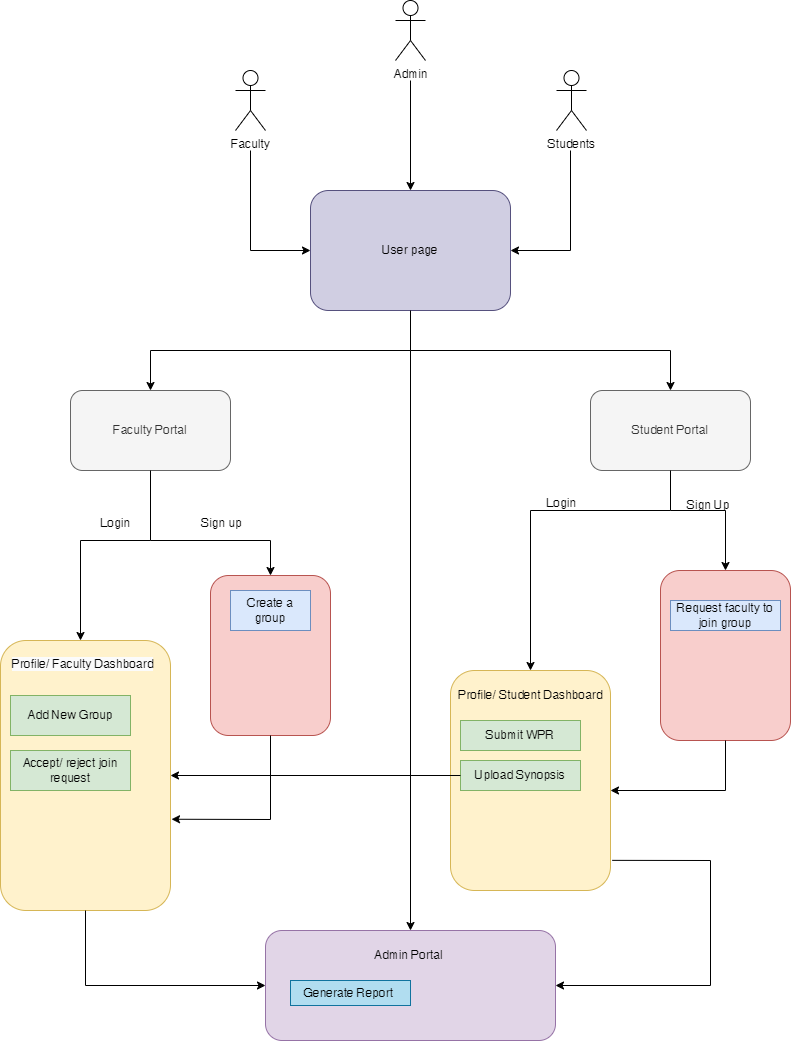

The diagram above was exported from draw.io. Its source (the exported page's mxGraphModel, read from the mxfile embedded in the PNG):
<mxGraphModel dx="1600" dy="851" grid="1" gridSize="10" guides="1" tooltips="1" connect="1" arrows="1" fold="1" page="1" pageScale="1" pageWidth="850" pageHeight="1100" math="0" shadow="0">
  <root>
    <mxCell id="0" />
    <mxCell id="1" parent="0" />
    <mxCell id="GnyDyNEPzILNHRuRyq_0-1" value="User page" style="rounded=1;whiteSpace=wrap;html=1;fillColor=#d0cee2;strokeColor=#56517e;" parent="1" vertex="1">
      <mxGeometry x="320" y="220" width="200" height="120" as="geometry" />
    </mxCell>
    <mxCell id="GnyDyNEPzILNHRuRyq_0-3" value="Admin" style="shape=umlActor;verticalLabelPosition=bottom;verticalAlign=top;html=1;outlineConnect=0;" parent="1" vertex="1">
      <mxGeometry x="405" y="30" width="30" height="60" as="geometry" />
    </mxCell>
    <mxCell id="GnyDyNEPzILNHRuRyq_0-10" value="Students" style="shape=umlActor;verticalLabelPosition=bottom;verticalAlign=top;html=1;outlineConnect=0;" parent="1" vertex="1">
      <mxGeometry x="566" y="100" width="30" height="60" as="geometry" />
    </mxCell>
    <mxCell id="GnyDyNEPzILNHRuRyq_0-11" value="" style="endArrow=classic;html=1;rounded=0;entryX=0.5;entryY=0;entryDx=0;entryDy=0;" parent="1" target="GnyDyNEPzILNHRuRyq_0-1" edge="1">
      <mxGeometry width="50" height="50" relative="1" as="geometry">
        <mxPoint x="420" y="110" as="sourcePoint" />
        <mxPoint x="440" y="130" as="targetPoint" />
      </mxGeometry>
    </mxCell>
    <mxCell id="GnyDyNEPzILNHRuRyq_0-12" value="" style="endArrow=classic;html=1;rounded=0;entryX=0;entryY=0.5;entryDx=0;entryDy=0;" parent="1" target="GnyDyNEPzILNHRuRyq_0-1" edge="1">
      <mxGeometry width="50" height="50" relative="1" as="geometry">
        <mxPoint x="260" y="180" as="sourcePoint" />
        <mxPoint x="260" y="310" as="targetPoint" />
        <Array as="points">
          <mxPoint x="260" y="280" />
        </Array>
      </mxGeometry>
    </mxCell>
    <mxCell id="GnyDyNEPzILNHRuRyq_0-13" value="" style="endArrow=classic;html=1;rounded=0;entryX=1;entryY=0.5;entryDx=0;entryDy=0;" parent="1" target="GnyDyNEPzILNHRuRyq_0-1" edge="1">
      <mxGeometry width="50" height="50" relative="1" as="geometry">
        <mxPoint x="580" y="180" as="sourcePoint" />
        <mxPoint x="440" y="170" as="targetPoint" />
        <Array as="points">
          <mxPoint x="580" y="280" />
        </Array>
      </mxGeometry>
    </mxCell>
    <mxCell id="GnyDyNEPzILNHRuRyq_0-14" value="Faculty Portal" style="rounded=1;whiteSpace=wrap;html=1;fillColor=#f5f5f5;fontColor=#333333;strokeColor=#666666;" parent="1" vertex="1">
      <mxGeometry x="80" y="420" width="160" height="80" as="geometry" />
    </mxCell>
    <mxCell id="GnyDyNEPzILNHRuRyq_0-15" value="Student Portal" style="rounded=1;whiteSpace=wrap;html=1;fillColor=#f5f5f5;fontColor=#333333;strokeColor=#666666;" parent="1" vertex="1">
      <mxGeometry x="600" y="420" width="160" height="80" as="geometry" />
    </mxCell>
    <mxCell id="GnyDyNEPzILNHRuRyq_0-17" value="" style="endArrow=classic;html=1;rounded=0;entryX=0.5;entryY=0;entryDx=0;entryDy=0;" parent="1" target="GnyDyNEPzILNHRuRyq_0-14" edge="1">
      <mxGeometry width="50" height="50" relative="1" as="geometry">
        <mxPoint x="420" y="340" as="sourcePoint" />
        <mxPoint x="470" y="290" as="targetPoint" />
        <Array as="points">
          <mxPoint x="420" y="380" />
          <mxPoint x="160" y="380" />
        </Array>
      </mxGeometry>
    </mxCell>
    <mxCell id="GnyDyNEPzILNHRuRyq_0-18" value="" style="endArrow=classic;html=1;rounded=0;entryX=0.5;entryY=0;entryDx=0;entryDy=0;" parent="1" target="GnyDyNEPzILNHRuRyq_0-15" edge="1">
      <mxGeometry width="50" height="50" relative="1" as="geometry">
        <mxPoint x="420" y="380" as="sourcePoint" />
        <mxPoint x="470" y="290" as="targetPoint" />
        <Array as="points">
          <mxPoint x="680" y="380" />
        </Array>
      </mxGeometry>
    </mxCell>
    <mxCell id="GnyDyNEPzILNHRuRyq_0-20" value="" style="rounded=1;whiteSpace=wrap;html=1;fillColor=#fff2cc;strokeColor=#d6b656;" parent="1" vertex="1">
      <mxGeometry x="460" y="700" width="160" height="220" as="geometry" />
    </mxCell>
    <mxCell id="GnyDyNEPzILNHRuRyq_0-21" value="" style="rounded=1;whiteSpace=wrap;html=1;fillColor=#f8cecc;strokeColor=#b85450;" parent="1" vertex="1">
      <mxGeometry x="670" y="600" width="130" height="170" as="geometry" />
    </mxCell>
    <mxCell id="GnyDyNEPzILNHRuRyq_0-22" value="" style="endArrow=classic;html=1;rounded=0;exitX=0.5;exitY=1;exitDx=0;exitDy=0;entryX=0.5;entryY=0;entryDx=0;entryDy=0;" parent="1" source="GnyDyNEPzILNHRuRyq_0-15" target="GnyDyNEPzILNHRuRyq_0-21" edge="1">
      <mxGeometry width="50" height="50" relative="1" as="geometry">
        <mxPoint x="630" y="560" as="sourcePoint" />
        <mxPoint x="730" y="570" as="targetPoint" />
        <Array as="points">
          <mxPoint x="680" y="540" />
          <mxPoint x="735" y="540" />
        </Array>
      </mxGeometry>
    </mxCell>
    <mxCell id="GnyDyNEPzILNHRuRyq_0-23" value="Sign Up&amp;nbsp;" style="text;html=1;align=center;verticalAlign=middle;whiteSpace=wrap;rounded=0;" parent="1" vertex="1">
      <mxGeometry x="690" y="520" width="60" height="30" as="geometry" />
    </mxCell>
    <mxCell id="ER1tx5nxKklLB9XoCXsS-2" value="Request faculty to join group" style="rounded=0;whiteSpace=wrap;html=1;fillColor=#dae8fc;strokeColor=#6c8ebf;" vertex="1" parent="1">
      <mxGeometry x="680" y="630" width="110" height="30" as="geometry" />
    </mxCell>
    <mxCell id="ER1tx5nxKklLB9XoCXsS-3" value="" style="endArrow=classic;html=1;rounded=0;entryX=0.5;entryY=0;entryDx=0;entryDy=0;" edge="1" parent="1" target="GnyDyNEPzILNHRuRyq_0-20">
      <mxGeometry width="50" height="50" relative="1" as="geometry">
        <mxPoint x="680" y="540" as="sourcePoint" />
        <mxPoint x="550" y="680" as="targetPoint" />
        <Array as="points">
          <mxPoint x="540" y="540" />
        </Array>
      </mxGeometry>
    </mxCell>
    <mxCell id="ER1tx5nxKklLB9XoCXsS-4" value="Login" style="text;html=1;align=center;verticalAlign=middle;resizable=0;points=[];autosize=1;strokeColor=none;fillColor=none;" vertex="1" parent="1">
      <mxGeometry x="546" y="518" width="50" height="30" as="geometry" />
    </mxCell>
    <mxCell id="ER1tx5nxKklLB9XoCXsS-7" value="" style="endArrow=classic;html=1;rounded=0;exitX=0.5;exitY=1;exitDx=0;exitDy=0;" edge="1" parent="1" source="GnyDyNEPzILNHRuRyq_0-21">
      <mxGeometry width="50" height="50" relative="1" as="geometry">
        <mxPoint x="640" y="770" as="sourcePoint" />
        <mxPoint x="620" y="820" as="targetPoint" />
        <Array as="points">
          <mxPoint x="735" y="820" />
        </Array>
      </mxGeometry>
    </mxCell>
    <mxCell id="ER1tx5nxKklLB9XoCXsS-8" value="Profile/ Student Dashboard" style="text;html=1;align=center;verticalAlign=middle;resizable=0;points=[];autosize=1;strokeColor=none;fillColor=none;" vertex="1" parent="1">
      <mxGeometry x="455" y="710" width="170" height="30" as="geometry" />
    </mxCell>
    <mxCell id="ER1tx5nxKklLB9XoCXsS-9" value="Submit WPR" style="rounded=0;whiteSpace=wrap;html=1;fillColor=#d5e8d4;strokeColor=#82b366;" vertex="1" parent="1">
      <mxGeometry x="470" y="750" width="120" height="30" as="geometry" />
    </mxCell>
    <mxCell id="ER1tx5nxKklLB9XoCXsS-11" value="Upload Synopsis" style="rounded=0;whiteSpace=wrap;html=1;fillColor=#d5e8d4;strokeColor=#82b366;" vertex="1" parent="1">
      <mxGeometry x="470" y="790" width="120" height="30" as="geometry" />
    </mxCell>
    <mxCell id="ER1tx5nxKklLB9XoCXsS-12" value="" style="rounded=1;whiteSpace=wrap;html=1;fillColor=#f8cecc;strokeColor=#b85450;" vertex="1" parent="1">
      <mxGeometry x="220" y="605" width="120" height="160" as="geometry" />
    </mxCell>
    <mxCell id="ER1tx5nxKklLB9XoCXsS-13" value="" style="rounded=1;whiteSpace=wrap;html=1;fillColor=#fff2cc;strokeColor=#d6b656;" vertex="1" parent="1">
      <mxGeometry x="10" y="670" width="170" height="270" as="geometry" />
    </mxCell>
    <mxCell id="ER1tx5nxKklLB9XoCXsS-14" value="" style="endArrow=classic;html=1;rounded=0;exitX=0.5;exitY=1;exitDx=0;exitDy=0;entryX=0.5;entryY=0;entryDx=0;entryDy=0;" edge="1" parent="1" source="GnyDyNEPzILNHRuRyq_0-14" target="ER1tx5nxKklLB9XoCXsS-12">
      <mxGeometry width="50" height="50" relative="1" as="geometry">
        <mxPoint x="220" y="540" as="sourcePoint" />
        <mxPoint x="420" y="640" as="targetPoint" />
        <Array as="points">
          <mxPoint x="160" y="570" />
          <mxPoint x="280" y="570" />
        </Array>
      </mxGeometry>
    </mxCell>
    <mxCell id="ER1tx5nxKklLB9XoCXsS-15" value="" style="endArrow=classic;html=1;rounded=0;" edge="1" parent="1">
      <mxGeometry width="50" height="50" relative="1" as="geometry">
        <mxPoint x="160" y="570" as="sourcePoint" />
        <mxPoint x="90" y="670" as="targetPoint" />
        <Array as="points">
          <mxPoint x="90" y="570" />
        </Array>
      </mxGeometry>
    </mxCell>
    <mxCell id="ER1tx5nxKklLB9XoCXsS-16" value="" style="endArrow=classic;html=1;rounded=0;exitX=0.5;exitY=1;exitDx=0;exitDy=0;entryX=1.006;entryY=0.662;entryDx=0;entryDy=0;entryPerimeter=0;" edge="1" parent="1" source="ER1tx5nxKklLB9XoCXsS-12" target="ER1tx5nxKklLB9XoCXsS-13">
      <mxGeometry width="50" height="50" relative="1" as="geometry">
        <mxPoint x="510" y="750" as="sourcePoint" />
        <mxPoint x="280" y="860" as="targetPoint" />
        <Array as="points">
          <mxPoint x="280" y="849" />
        </Array>
      </mxGeometry>
    </mxCell>
    <mxCell id="ER1tx5nxKklLB9XoCXsS-17" value="Sign up" style="text;html=1;align=center;verticalAlign=middle;resizable=0;points=[];autosize=1;strokeColor=none;fillColor=none;" vertex="1" parent="1">
      <mxGeometry x="201" y="538" width="60" height="30" as="geometry" />
    </mxCell>
    <mxCell id="ER1tx5nxKklLB9XoCXsS-19" value="Login" style="text;html=1;align=center;verticalAlign=middle;resizable=0;points=[];autosize=1;strokeColor=none;fillColor=none;" vertex="1" parent="1">
      <mxGeometry x="100" y="538" width="50" height="30" as="geometry" />
    </mxCell>
    <mxCell id="ER1tx5nxKklLB9XoCXsS-20" value="Create a group" style="rounded=0;whiteSpace=wrap;html=1;fillColor=#dae8fc;strokeColor=#6c8ebf;" vertex="1" parent="1">
      <mxGeometry x="240" y="620" width="80" height="40" as="geometry" />
    </mxCell>
    <mxCell id="ER1tx5nxKklLB9XoCXsS-21" value="&lt;span style=&quot;color: rgb(0, 0, 0); font-family: Helvetica; font-size: 12px; font-style: normal; font-variant-ligatures: normal; font-variant-caps: normal; font-weight: 400; letter-spacing: normal; orphans: 2; text-align: center; text-indent: 0px; text-transform: none; widows: 2; word-spacing: 0px; -webkit-text-stroke-width: 0px; white-space: nowrap; background-color: rgb(251, 251, 251); text-decoration-thickness: initial; text-decoration-style: initial; text-decoration-color: initial; display: inline !important; float: none;&quot;&gt;Profile/ Faculty Dashboard&lt;/span&gt;" style="text;whiteSpace=wrap;html=1;" vertex="1" parent="1">
      <mxGeometry x="20" y="680" width="180" height="40" as="geometry" />
    </mxCell>
    <mxCell id="ER1tx5nxKklLB9XoCXsS-22" value="Add New Group" style="rounded=0;whiteSpace=wrap;html=1;fillColor=#d5e8d4;strokeColor=#82b366;" vertex="1" parent="1">
      <mxGeometry x="20" y="725" width="120" height="40" as="geometry" />
    </mxCell>
    <mxCell id="ER1tx5nxKklLB9XoCXsS-23" value="Accept/ reject join request" style="rounded=0;whiteSpace=wrap;html=1;fillColor=#d5e8d4;strokeColor=#82b366;" vertex="1" parent="1">
      <mxGeometry x="20" y="780" width="120" height="40" as="geometry" />
    </mxCell>
    <mxCell id="ER1tx5nxKklLB9XoCXsS-25" value="" style="rounded=1;whiteSpace=wrap;html=1;fillColor=#e1d5e7;strokeColor=#9673a6;" vertex="1" parent="1">
      <mxGeometry x="275" y="960" width="290" height="110" as="geometry" />
    </mxCell>
    <mxCell id="ER1tx5nxKklLB9XoCXsS-26" value="Admin Portal&amp;nbsp;" style="text;html=1;align=center;verticalAlign=middle;whiteSpace=wrap;rounded=0;" vertex="1" parent="1">
      <mxGeometry x="380" y="970" width="80" height="30" as="geometry" />
    </mxCell>
    <mxCell id="ER1tx5nxKklLB9XoCXsS-27" value="Generate Report&amp;nbsp;" style="whiteSpace=wrap;html=1;rounded=0;fillColor=#b1ddf0;strokeColor=#10739e;" vertex="1" parent="1">
      <mxGeometry x="300" y="1010" width="120" height="25" as="geometry" />
    </mxCell>
    <mxCell id="ER1tx5nxKklLB9XoCXsS-28" value="" style="endArrow=classic;html=1;rounded=0;exitX=0;exitY=0.5;exitDx=0;exitDy=0;entryX=1;entryY=0.5;entryDx=0;entryDy=0;" edge="1" parent="1" source="ER1tx5nxKklLB9XoCXsS-11" target="ER1tx5nxKklLB9XoCXsS-13">
      <mxGeometry width="50" height="50" relative="1" as="geometry">
        <mxPoint x="500" y="770" as="sourcePoint" />
        <mxPoint x="200" y="805" as="targetPoint" />
      </mxGeometry>
    </mxCell>
    <mxCell id="ER1tx5nxKklLB9XoCXsS-29" value="" style="endArrow=classic;html=1;rounded=0;exitX=0.5;exitY=1;exitDx=0;exitDy=0;entryX=0;entryY=0.5;entryDx=0;entryDy=0;" edge="1" parent="1" source="ER1tx5nxKklLB9XoCXsS-13" target="ER1tx5nxKklLB9XoCXsS-25">
      <mxGeometry width="50" height="50" relative="1" as="geometry">
        <mxPoint x="500" y="770" as="sourcePoint" />
        <mxPoint x="95" y="1020" as="targetPoint" />
        <Array as="points">
          <mxPoint x="95" y="1015" />
        </Array>
      </mxGeometry>
    </mxCell>
    <mxCell id="ER1tx5nxKklLB9XoCXsS-30" value="" style="endArrow=classic;html=1;rounded=0;exitX=1.011;exitY=0.863;exitDx=0;exitDy=0;exitPerimeter=0;entryX=1;entryY=0.5;entryDx=0;entryDy=0;" edge="1" parent="1" source="GnyDyNEPzILNHRuRyq_0-20" target="ER1tx5nxKklLB9XoCXsS-25">
      <mxGeometry width="50" height="50" relative="1" as="geometry">
        <mxPoint x="740" y="820" as="sourcePoint" />
        <mxPoint x="720" y="890" as="targetPoint" />
        <Array as="points">
          <mxPoint x="720" y="890" />
          <mxPoint x="720" y="1015" />
        </Array>
      </mxGeometry>
    </mxCell>
    <mxCell id="ER1tx5nxKklLB9XoCXsS-31" value="" style="endArrow=classic;html=1;rounded=0;entryX=0.5;entryY=0;entryDx=0;entryDy=0;" edge="1" parent="1" target="ER1tx5nxKklLB9XoCXsS-25">
      <mxGeometry width="50" height="50" relative="1" as="geometry">
        <mxPoint x="420" y="380" as="sourcePoint" />
        <mxPoint x="550" y="650" as="targetPoint" />
      </mxGeometry>
    </mxCell>
    <mxCell id="GnyDyNEPzILNHRuRyq_0-2" value="Faculty" style="shape=umlActor;verticalLabelPosition=bottom;verticalAlign=top;html=1;outlineConnect=0;" parent="1" vertex="1">
      <mxGeometry x="245" y="100" width="30" height="60" as="geometry" />
    </mxCell>
  </root>
</mxGraphModel>